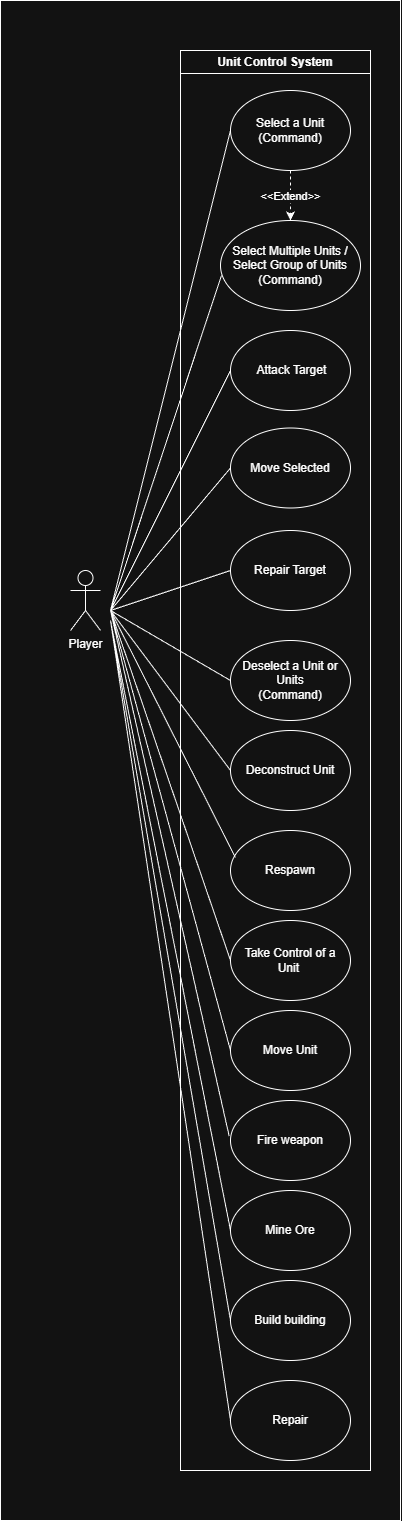

The diagram above was exported from draw.io. Its source (the exported page's mxGraphModel, read from the mxfile embedded in the PNG):
<mxGraphModel dx="2864" dy="2279" grid="1" gridSize="10" guides="1" tooltips="1" connect="1" arrows="1" fold="1" page="1" pageScale="1" pageWidth="827" pageHeight="1169" math="0" shadow="0">
  <root>
    <mxCell id="0" />
    <mxCell id="1" parent="0" />
    <mxCell id="dZ1C0v2GjSZS-jd5B9yz-53" value="" style="rounded=0;whiteSpace=wrap;html=1;" vertex="1" parent="1">
      <mxGeometry x="-40" y="-80" width="400" height="1520" as="geometry" />
    </mxCell>
    <mxCell id="dZ1C0v2GjSZS-jd5B9yz-1" value="Player" style="shape=umlActor;verticalLabelPosition=bottom;verticalAlign=top;html=1;outlineConnect=0;" vertex="1" parent="1">
      <mxGeometry x="30" y="490" width="30" height="60" as="geometry" />
    </mxCell>
    <mxCell id="dZ1C0v2GjSZS-jd5B9yz-4" value="Unit Control System" style="swimlane;whiteSpace=wrap;html=1;" vertex="1" parent="1">
      <mxGeometry x="140" y="-30" width="190" height="1420" as="geometry" />
    </mxCell>
    <mxCell id="dZ1C0v2GjSZS-jd5B9yz-5" value="Select a Unit&lt;br&gt;(Command)" style="ellipse;whiteSpace=wrap;html=1;" vertex="1" parent="dZ1C0v2GjSZS-jd5B9yz-4">
      <mxGeometry x="50" y="40" width="120" height="80" as="geometry" />
    </mxCell>
    <mxCell id="dZ1C0v2GjSZS-jd5B9yz-6" value="Take Control of a Unit&amp;nbsp;" style="ellipse;whiteSpace=wrap;html=1;" vertex="1" parent="dZ1C0v2GjSZS-jd5B9yz-4">
      <mxGeometry x="50" y="870" width="120" height="80" as="geometry" />
    </mxCell>
    <mxCell id="dZ1C0v2GjSZS-jd5B9yz-7" value="&amp;nbsp;Attack Target" style="ellipse;whiteSpace=wrap;html=1;" vertex="1" parent="dZ1C0v2GjSZS-jd5B9yz-4">
      <mxGeometry x="50" y="280" width="120" height="80" as="geometry" />
    </mxCell>
    <mxCell id="dZ1C0v2GjSZS-jd5B9yz-8" value="Move Unit" style="ellipse;whiteSpace=wrap;html=1;" vertex="1" parent="dZ1C0v2GjSZS-jd5B9yz-4">
      <mxGeometry x="50" y="960" width="120" height="80" as="geometry" />
    </mxCell>
    <mxCell id="dZ1C0v2GjSZS-jd5B9yz-9" value="Deselect a Unit or Units&lt;br&gt;(Command)" style="ellipse;whiteSpace=wrap;html=1;" vertex="1" parent="dZ1C0v2GjSZS-jd5B9yz-4">
      <mxGeometry x="50" y="590" width="120" height="80" as="geometry" />
    </mxCell>
    <mxCell id="dZ1C0v2GjSZS-jd5B9yz-11" value="Deconstruct Unit" style="ellipse;whiteSpace=wrap;html=1;" vertex="1" parent="dZ1C0v2GjSZS-jd5B9yz-4">
      <mxGeometry x="50" y="680" width="120" height="80" as="geometry" />
    </mxCell>
    <mxCell id="dZ1C0v2GjSZS-jd5B9yz-12" value="Respawn" style="ellipse;whiteSpace=wrap;html=1;" vertex="1" parent="dZ1C0v2GjSZS-jd5B9yz-4">
      <mxGeometry x="50" y="780" width="120" height="80" as="geometry" />
    </mxCell>
    <mxCell id="dZ1C0v2GjSZS-jd5B9yz-13" value="Select Multiple Units / Select Group of Units&lt;br&gt;(Command)" style="ellipse;whiteSpace=wrap;html=1;" vertex="1" parent="dZ1C0v2GjSZS-jd5B9yz-4">
      <mxGeometry x="40" y="170" width="140" height="90" as="geometry" />
    </mxCell>
    <mxCell id="dZ1C0v2GjSZS-jd5B9yz-16" value="Move Selected" style="ellipse;whiteSpace=wrap;html=1;" vertex="1" parent="dZ1C0v2GjSZS-jd5B9yz-4">
      <mxGeometry x="50" y="377.5" width="120" height="80" as="geometry" />
    </mxCell>
    <mxCell id="dZ1C0v2GjSZS-jd5B9yz-26" value="&amp;lt;&amp;lt;Extend&amp;gt;&amp;gt;" style="endArrow=classic;html=1;rounded=0;entryX=0.5;entryY=0;entryDx=0;entryDy=0;exitX=0.5;exitY=1;exitDx=0;exitDy=0;dashed=1;" edge="1" parent="dZ1C0v2GjSZS-jd5B9yz-4" source="dZ1C0v2GjSZS-jd5B9yz-5" target="dZ1C0v2GjSZS-jd5B9yz-13">
      <mxGeometry width="50" height="50" relative="1" as="geometry">
        <mxPoint x="245" y="120" as="sourcePoint" />
        <mxPoint x="110" y="154" as="targetPoint" />
      </mxGeometry>
    </mxCell>
    <mxCell id="dZ1C0v2GjSZS-jd5B9yz-28" value="Fire weapon" style="ellipse;whiteSpace=wrap;html=1;" vertex="1" parent="dZ1C0v2GjSZS-jd5B9yz-4">
      <mxGeometry x="50" y="1050" width="120" height="80" as="geometry" />
    </mxCell>
    <mxCell id="dZ1C0v2GjSZS-jd5B9yz-40" value="Repair Target" style="ellipse;whiteSpace=wrap;html=1;" vertex="1" parent="dZ1C0v2GjSZS-jd5B9yz-4">
      <mxGeometry x="50" y="480" width="120" height="80" as="geometry" />
    </mxCell>
    <mxCell id="dZ1C0v2GjSZS-jd5B9yz-55" value="Build building" style="ellipse;whiteSpace=wrap;html=1;" vertex="1" parent="dZ1C0v2GjSZS-jd5B9yz-4">
      <mxGeometry x="50" y="1230" width="120" height="80" as="geometry" />
    </mxCell>
    <mxCell id="dZ1C0v2GjSZS-jd5B9yz-37" value="" style="endArrow=none;html=1;rounded=0;entryX=0;entryY=0.5;entryDx=0;entryDy=0;" edge="1" parent="1" target="dZ1C0v2GjSZS-jd5B9yz-5">
      <mxGeometry width="50" height="50" relative="1" as="geometry">
        <mxPoint x="70" y="530" as="sourcePoint" />
        <mxPoint x="460" y="280" as="targetPoint" />
      </mxGeometry>
    </mxCell>
    <mxCell id="dZ1C0v2GjSZS-jd5B9yz-38" value="" style="endArrow=none;html=1;rounded=0;entryX=0.007;entryY=0.611;entryDx=0;entryDy=0;entryPerimeter=0;" edge="1" parent="1" target="dZ1C0v2GjSZS-jd5B9yz-13">
      <mxGeometry width="50" height="50" relative="1" as="geometry">
        <mxPoint x="70" y="530" as="sourcePoint" />
        <mxPoint x="280" y="240" as="targetPoint" />
      </mxGeometry>
    </mxCell>
    <mxCell id="dZ1C0v2GjSZS-jd5B9yz-39" value="" style="endArrow=none;html=1;rounded=0;entryX=0;entryY=0.5;entryDx=0;entryDy=0;" edge="1" parent="1" target="dZ1C0v2GjSZS-jd5B9yz-7">
      <mxGeometry width="50" height="50" relative="1" as="geometry">
        <mxPoint x="70" y="530" as="sourcePoint" />
        <mxPoint x="290" y="310" as="targetPoint" />
      </mxGeometry>
    </mxCell>
    <mxCell id="dZ1C0v2GjSZS-jd5B9yz-45" value="" style="endArrow=none;html=1;rounded=0;entryX=0;entryY=0.5;entryDx=0;entryDy=0;" edge="1" parent="1" target="dZ1C0v2GjSZS-jd5B9yz-16">
      <mxGeometry width="50" height="50" relative="1" as="geometry">
        <mxPoint x="70" y="530" as="sourcePoint" />
        <mxPoint x="240" y="340" as="targetPoint" />
      </mxGeometry>
    </mxCell>
    <mxCell id="dZ1C0v2GjSZS-jd5B9yz-46" value="" style="endArrow=none;html=1;rounded=0;entryX=0;entryY=0.5;entryDx=0;entryDy=0;" edge="1" parent="1" target="dZ1C0v2GjSZS-jd5B9yz-40">
      <mxGeometry width="50" height="50" relative="1" as="geometry">
        <mxPoint x="70" y="530" as="sourcePoint" />
        <mxPoint x="328" y="499" as="targetPoint" />
      </mxGeometry>
    </mxCell>
    <mxCell id="dZ1C0v2GjSZS-jd5B9yz-47" value="" style="endArrow=none;html=1;rounded=0;entryX=0;entryY=0.5;entryDx=0;entryDy=0;" edge="1" parent="1" target="dZ1C0v2GjSZS-jd5B9yz-9">
      <mxGeometry width="50" height="50" relative="1" as="geometry">
        <mxPoint x="70" y="530" as="sourcePoint" />
        <mxPoint x="268" y="592" as="targetPoint" />
      </mxGeometry>
    </mxCell>
    <mxCell id="dZ1C0v2GjSZS-jd5B9yz-48" value="" style="endArrow=none;html=1;rounded=0;entryX=0;entryY=0.5;entryDx=0;entryDy=0;" edge="1" parent="1" target="dZ1C0v2GjSZS-jd5B9yz-11">
      <mxGeometry width="50" height="50" relative="1" as="geometry">
        <mxPoint x="70" y="530" as="sourcePoint" />
        <mxPoint x="268" y="832" as="targetPoint" />
      </mxGeometry>
    </mxCell>
    <mxCell id="dZ1C0v2GjSZS-jd5B9yz-49" value="" style="endArrow=none;html=1;rounded=0;entryX=0.041;entryY=0.338;entryDx=0;entryDy=0;entryPerimeter=0;" edge="1" parent="1" target="dZ1C0v2GjSZS-jd5B9yz-12">
      <mxGeometry width="50" height="50" relative="1" as="geometry">
        <mxPoint x="70" y="530" as="sourcePoint" />
        <mxPoint x="278" y="922" as="targetPoint" />
      </mxGeometry>
    </mxCell>
    <mxCell id="dZ1C0v2GjSZS-jd5B9yz-50" value="" style="endArrow=none;html=1;rounded=0;entryX=0;entryY=0.5;entryDx=0;entryDy=0;" edge="1" parent="1" target="dZ1C0v2GjSZS-jd5B9yz-6">
      <mxGeometry width="50" height="50" relative="1" as="geometry">
        <mxPoint x="70" y="530" as="sourcePoint" />
        <mxPoint x="348" y="882" as="targetPoint" />
      </mxGeometry>
    </mxCell>
    <mxCell id="dZ1C0v2GjSZS-jd5B9yz-51" value="" style="endArrow=none;html=1;rounded=0;entryX=0;entryY=0.5;entryDx=0;entryDy=0;" edge="1" parent="1" target="dZ1C0v2GjSZS-jd5B9yz-8">
      <mxGeometry width="50" height="50" relative="1" as="geometry">
        <mxPoint x="70" y="530" as="sourcePoint" />
        <mxPoint x="268" y="922" as="targetPoint" />
      </mxGeometry>
    </mxCell>
    <mxCell id="dZ1C0v2GjSZS-jd5B9yz-52" value="" style="endArrow=none;html=1;rounded=0;entryX=-0.011;entryY=0.446;entryDx=0;entryDy=0;entryPerimeter=0;" edge="1" parent="1" target="dZ1C0v2GjSZS-jd5B9yz-28">
      <mxGeometry width="50" height="50" relative="1" as="geometry">
        <mxPoint x="70" y="530" as="sourcePoint" />
        <mxPoint x="358" y="1162" as="targetPoint" />
      </mxGeometry>
    </mxCell>
    <mxCell id="dZ1C0v2GjSZS-jd5B9yz-54" value="Mine Ore" style="ellipse;whiteSpace=wrap;html=1;" vertex="1" parent="1">
      <mxGeometry x="190" y="1110" width="120" height="80" as="geometry" />
    </mxCell>
    <mxCell id="dZ1C0v2GjSZS-jd5B9yz-56" value="Repair" style="ellipse;whiteSpace=wrap;html=1;" vertex="1" parent="1">
      <mxGeometry x="190" y="1300" width="120" height="80" as="geometry" />
    </mxCell>
    <mxCell id="dZ1C0v2GjSZS-jd5B9yz-57" value="" style="endArrow=none;html=1;rounded=0;entryX=0;entryY=0.5;entryDx=0;entryDy=0;" edge="1" parent="1" target="dZ1C0v2GjSZS-jd5B9yz-54">
      <mxGeometry width="50" height="50" relative="1" as="geometry">
        <mxPoint x="70" y="540" as="sourcePoint" />
        <mxPoint x="279" y="1536" as="targetPoint" />
      </mxGeometry>
    </mxCell>
    <mxCell id="dZ1C0v2GjSZS-jd5B9yz-58" value="" style="endArrow=none;html=1;rounded=0;entryX=0;entryY=0.5;entryDx=0;entryDy=0;" edge="1" parent="1" target="dZ1C0v2GjSZS-jd5B9yz-55">
      <mxGeometry width="50" height="50" relative="1" as="geometry">
        <mxPoint x="70" y="540" as="sourcePoint" />
        <mxPoint x="190" y="1260" as="targetPoint" />
      </mxGeometry>
    </mxCell>
    <mxCell id="dZ1C0v2GjSZS-jd5B9yz-59" value="" style="endArrow=none;html=1;rounded=0;entryX=0;entryY=0.5;entryDx=0;entryDy=0;" edge="1" parent="1" target="dZ1C0v2GjSZS-jd5B9yz-56">
      <mxGeometry width="50" height="50" relative="1" as="geometry">
        <mxPoint x="70" y="540" as="sourcePoint" />
        <mxPoint x="190" y="1370" as="targetPoint" />
      </mxGeometry>
    </mxCell>
  </root>
</mxGraphModel>